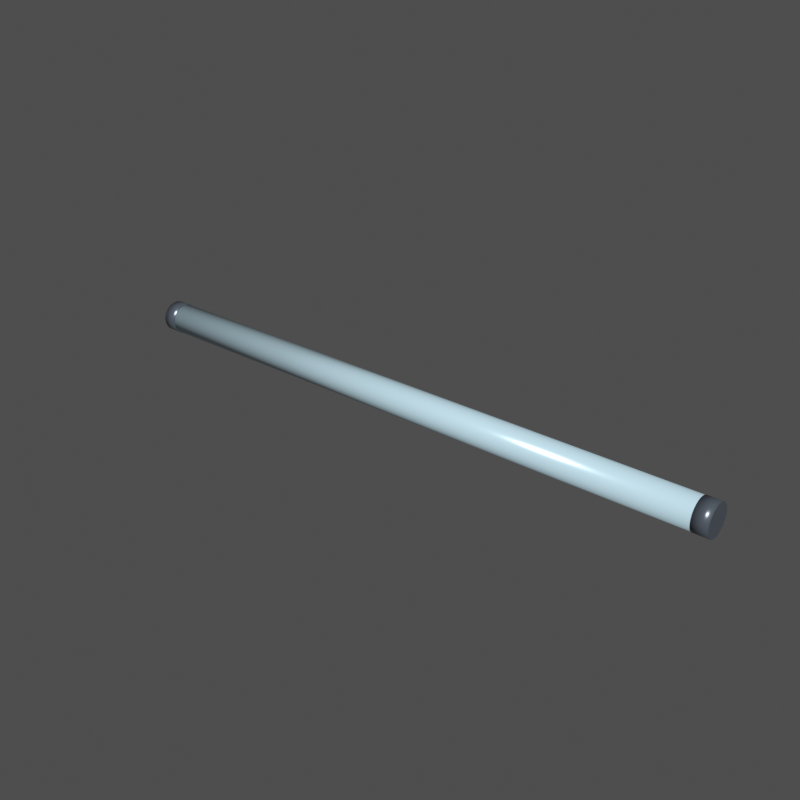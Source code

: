 # Source: fixture.blend  (saved by Blender 5.2.44; exported with 4.5.12 LTS)
import bpy
from mathutils import Matrix  # noqa: F401  (used for matrix-valued properties, if any)

bpy.ops.wm.read_factory_settings(use_empty=True)
scene = bpy.context.scene
scene.name = 'Scene'

# ---- materials (node trees are filled in below, after node groups)
mat_lens_highlights = bpy.data.materials.new('Lens highlights')
mat_lens_highlights.diffuse_color = (0.42, 0.57, 0.64, 1.0)
mat_housing_trim = bpy.data.materials.new('Housing trim')
mat_housing_trim.diffuse_color = (0.1, 0.12, 0.15, 1.0)

# ---- material node trees
mat_lens_highlights.use_nodes = True; mat_lens_highlights.node_tree.nodes.clear()
_N = mat_lens_highlights.node_tree.nodes; _L = mat_lens_highlights.node_tree.links
n0 = _N.new('ShaderNodeBsdfPrincipled'); n0.name = 'Principled BSDF'; n0.location = (-200, 100)
n0.inputs[0].default_value = (0.42, 0.57, 0.64, 1.0)
n0.inputs[1].default_value = 0.12
n0.inputs[2].default_value = 0.22
n0.inputs[10].default_value = 0.005
n0.inputs[27].default_value = (0.42, 0.57, 0.64, 1.0)
n1 = _N.new('ShaderNodeOutputMaterial'); n1.name = 'Material Output'; n1.location = (200, 100)
_L.new(n0.outputs[0], n1.inputs[0])
n1.is_active_output = True
mat_housing_trim.use_nodes = True; mat_housing_trim.node_tree.nodes.clear()
_N = mat_housing_trim.node_tree.nodes; _L = mat_housing_trim.node_tree.links
n0 = _N.new('ShaderNodeBsdfPrincipled'); n0.name = 'Principled BSDF'; n0.location = (-200, 100)
n0.inputs[0].default_value = (0.1, 0.12, 0.15, 1.0)
n0.inputs[1].default_value = 0.45
n0.inputs[2].default_value = 0.28
n0.inputs[10].default_value = 0.005
n0.inputs[27].default_value = (0.1, 0.12, 0.15, 1.0)
n1 = _N.new('ShaderNodeOutputMaterial'); n1.name = 'Material Output'; n1.location = (200, 100)
_L.new(n0.outputs[0], n1.inputs[0])
n1.is_active_output = True

# ---- world
world_review = bpy.data.worlds.new('Review'); scene.world = world_review
world_review.use_nodes = True; world_review.node_tree.nodes.clear()
_N = world_review.node_tree.nodes; _L = world_review.node_tree.links
n0 = _N.new('ShaderNodeBackground'); n0.name = 'Background'; n0.location = (-200, 100)
n0.inputs[0].default_value = (0.05, 0.05, 0.05, 1.0)
n1 = _N.new('ShaderNodeOutputWorld'); n1.name = 'World Output'; n1.location = (200, 100)
_L.new(n0.outputs[0], n1.inputs[0])
n1.is_active_output = True
world_review.color = (0.095, 0.105, 0.12)

# ---- meshes
me_cylinder_003 = bpy.data.meshes.new('Cylinder.003')
me_cylinder_003.from_pydata([(-0.476, 0.02439, 0.025), (0.476, 0.02439, 0.025), (-0.476, 0.02418, 0.02182), (0.476, 0.02418, 0.02182), (-0.476, 0.02356, 0.01869), (0.476, 0.02356, 0.01869), (-0.476, 0.02253, 0.01567), (0.476, 0.02253, 0.01567), (-0.476, 0.02112, 0.0128), (0.476, 0.02112, 0.0128), (-0.476, 0.01935, 0.01015), (0.476, 0.01935, 0.01015), (-0.476, 0.01725, 0.007754), (0.476, 0.01725, 0.007753), (-0.476, 0.01485, 0.00565), (0.476, 0.01485, 0.00565), (-0.476, 0.0122, 0.003877), (0.476, 0.0122, 0.003877), (-0.476, 0.009334, 0.002466), (0.476, 0.009334, 0.002466), (-0.476, 0.006313, 0.001441), (0.476, 0.006313, 0.001441), (-0.476, 0.003184, 0.0008184), (0.476, 0.003184, 0.0008184), (-0.476, 0.0, 0.0006098), (0.476, 0.0, 0.0006097), (-0.476, -0.003184, 0.0008184), (0.476, -0.003184, 0.0008184), (-0.476, -0.006313, 0.001441), (0.476, -0.006313, 0.001441), (-0.476, -0.009334, 0.002466), (0.476, -0.009334, 0.002466), (-0.476, -0.0122, 0.003877), (0.476, -0.0122, 0.003877), (-0.476, -0.01485, 0.00565), (0.476, -0.01485, 0.00565), (-0.476, -0.01725, 0.007754), (0.476, -0.01725, 0.007753), (-0.476, -0.01935, 0.01015), (0.476, -0.01935, 0.01015), (-0.476, -0.02112, 0.0128), (0.476, -0.02112, 0.0128), (-0.476, -0.02253, 0.01567), (0.476, -0.02253, 0.01567), (-0.476, -0.02356, 0.01869), (0.476, -0.02356, 0.01869), (-0.476, -0.02418, 0.02182), (0.476, -0.02418, 0.02182), (-0.476, -0.02439, 0.025), (0.476, -0.02439, 0.025), (-0.476, -0.02418, 0.02818), (0.476, -0.02418, 0.02818), (-0.476, -0.02356, 0.03131), (0.476, -0.02356, 0.03131), (-0.476, -0.02253, 0.03433), (0.476, -0.02253, 0.03433), (-0.476, -0.02112, 0.0372), (0.476, -0.02112, 0.0372), (-0.476, -0.01935, 0.03985), (0.476, -0.01935, 0.03985), (-0.476, -0.01725, 0.04225), (0.476, -0.01725, 0.04225), (-0.476, -0.01485, 0.04435), (0.476, -0.01485, 0.04435), (-0.476, -0.0122, 0.04612), (0.476, -0.0122, 0.04612), (-0.476, -0.009334, 0.04753), (0.476, -0.009334, 0.04753), (-0.476, -0.006313, 0.04856), (0.476, -0.006313, 0.04856), (-0.476, -0.003184, 0.04918), (0.476, -0.003184, 0.04918), (-0.476, 0.0, 0.04939), (0.476, 0.0, 0.04939), (-0.476, 0.003184, 0.04918), (0.476, 0.003184, 0.04918), (-0.476, 0.006313, 0.04856), (0.476, 0.006313, 0.04856), (-0.476, 0.009334, 0.04753), (0.476, 0.009334, 0.04753), (-0.476, 0.0122, 0.04612), (0.476, 0.0122, 0.04612), (-0.476, 0.01485, 0.04435), (0.476, 0.01485, 0.04435), (-0.476, 0.01725, 0.04225), (0.476, 0.01725, 0.04225), (-0.476, 0.01935, 0.03985), (0.476, 0.01935, 0.03985), (-0.476, 0.02112, 0.0372), (0.476, 0.02112, 0.0372), (-0.476, 0.02253, 0.03433), (0.476, 0.02253, 0.03433), (-0.476, 0.02356, 0.03131), (0.476, 0.02356, 0.03131), (-0.476, 0.02418, 0.02818), (0.476, 0.02418, 0.02818)], [], [(0, 1, 3, 2), (2, 3, 5, 4), (4, 5, 7, 6), (6, 7, 9, 8), (8, 9, 11, 10), (10, 11, 13, 12), (12, 13, 15, 14), (14, 15, 17, 16), (16, 17, 19, 18), (18, 19, 21, 20), (20, 21, 23, 22), (22, 23, 25, 24), (24, 25, 27, 26), (26, 27, 29, 28), (28, 29, 31, 30), (30, 31, 33, 32), (32, 33, 35, 34), (34, 35, 37, 36), (36, 37, 39, 38), (38, 39, 41, 40), (40, 41, 43, 42), (42, 43, 45, 44), (44, 45, 47, 46), (46, 47, 49, 48), (48, 49, 51, 50), (50, 51, 53, 52), (52, 53, 55, 54), (54, 55, 57, 56), (56, 57, 59, 58), (58, 59, 61, 60), (60, 61, 63, 62), (62, 63, 65, 64), (64, 65, 67, 66), (66, 67, 69, 68), (68, 69, 71, 70), (70, 71, 73, 72), (72, 73, 75, 74), (74, 75, 77, 76), (76, 77, 79, 78), (78, 79, 81, 80), (80, 81, 83, 82), (82, 83, 85, 84), (84, 85, 87, 86), (86, 87, 89, 88), (88, 89, 91, 90), (90, 91, 93, 92), (3, 1, 95, 93, 91, 89, 87, 85, 83, 81, 79, 77, 75, 73, 71, 69, 67, 65, 63, 61, 59, 57, 55, 53, 51, 49, 47, 45, 43, 41, 39, 37, 35, 33, 31, 29, 27, 25, 23, 21, 19, 17, 15, 13, 11, 9, 7, 5), (92, 93, 95, 94), (94, 95, 1, 0), (0, 2, 4, 6, 8, 10, 12, 14, 16, 18, 20, 22, 24, 26, 28, 30, 32, 34, 36, 38, 40, 42, 44, 46, 48, 50, 52, 54, 56, 58, 60, 62, 64, 66, 68, 70, 72, 74, 76, 78, 80, 82, 84, 86, 88, 90, 92, 94)])
me_cylinder_003.polygons.foreach_set('use_smooth', [1, 1, 1, 1, 1, 1, 1, 1, 1, 1, 1, 1, 1, 1, 1, 1, 1, 1, 1, 1, 1, 1, 1, 1, 1, 1, 1, 1, 1, 1, 1, 1, 1, 1, 1, 1, 1, 1, 1, 1, 1, 1, 1, 1, 1, 1, 0, 1, 1, 0])
_uv = me_cylinder_003.uv_layers.new(name='UVMap')
_uv.uv.foreach_set('vector', [1.0, 0.5, 1.0, 1.0, 0.9792, 1.0, 0.9792, 0.5, 0.9792, 0.5, 0.9792, 1.0, 0.9583, 1.0, 0.9583, 0.5, 0.9583, 0.5, 0.9583, 1.0, 0.9375, 1.0, 0.9375, 0.5, 0.9375, 0.5, 0.9375, 1.0, 0.9167, 1.0, 0.9167, 0.5, 0.9167, 0.5, 0.9167, 1.0, 0.8958, 1.0, 0.8958, 0.5, 0.8958, 0.5, 0.8958, 1.0, 0.875, 1.0, 0.875, 0.5, 0.875, 0.5, 0.875, 1.0, 0.8542, 1.0, 0.8542, 0.5, 0.8542, 0.5, 0.8542, 1.0, 0.8333, 1.0, 0.8333, 0.5, 0.8333, 0.5, 0.8333, 1.0, 0.8125, 1.0, 0.8125, 0.5, 0.8125, 0.5, 0.8125, 1.0, 0.7917, 1.0, 0.7917, 0.5, 0.7917, 0.5, 0.7917, 1.0, 0.7708, 1.0, 0.7708, 0.5, 0.7708, 0.5, 0.7708, 1.0, 0.75, 1.0, 0.75, 0.5, 0.75, 0.5, 0.75, 1.0, 0.7292, 1.0, 0.7292, 0.5, 0.7292, 0.5, 0.7292, 1.0, 0.7083, 1.0, 0.7083, 0.5, 0.7083, 0.5, 0.7083, 1.0, 0.6875, 1.0, 0.6875, 0.5, 0.6875, 0.5, 0.6875, 1.0, 0.6667, 1.0, 0.6667, 0.5, 0.6667, 0.5, 0.6667, 1.0, 0.6458, 1.0, 0.6458, 0.5, 0.6458, 0.5, 0.6458, 1.0, 0.625, 1.0, 0.625, 0.5, 0.625, 0.5, 0.625, 1.0, 0.6042, 1.0, 0.6042, 0.5, 0.6042, 0.5, 0.6042, 1.0, 0.5833, 1.0, 0.5833, 0.5, 0.5833, 0.5, 0.5833, 1.0, 0.5625, 1.0, 0.5625, 0.5, 0.5625, 0.5, 0.5625, 1.0, 0.5417, 1.0, 0.5417, 0.5, 0.5417, 0.5, 0.5417, 1.0, 0.5208, 1.0, 0.5208, 0.5, 0.5208, 0.5, 0.5208, 1.0, 0.5, 1.0, 0.5, 0.5, 0.5, 0.5, 0.5, 1.0, 0.4792, 1.0, 0.4792, 0.5, 0.4792, 0.5, 0.4792, 1.0, 0.4583, 1.0, 0.4583, 0.5, 0.4583, 0.5, 0.4583, 1.0, 0.4375, 1.0, 0.4375, 0.5, 0.4375, 0.5, 0.4375, 1.0, 0.4167, 1.0, 0.4167, 0.5, 0.4167, 0.5, 0.4167, 1.0, 0.3958, 1.0, 0.3958, 0.5, 0.3958, 0.5, 0.3958, 1.0, 0.375, 1.0, 0.375, 0.5, 0.375, 0.5, 0.375, 1.0, 0.3542, 1.0, 0.3542, 0.5, 0.3542, 0.5, 0.3542, 1.0, 0.3333, 1.0, 0.3333, 0.5, 0.3333, 0.5, 0.3333, 1.0, 0.3125, 1.0, 0.3125, 0.5, 0.3125, 0.5, 0.3125, 1.0, 0.2917, 1.0, 0.2917, 0.5, 0.2917, 0.5, 0.2917, 1.0, 0.2708, 1.0, 0.2708, 0.5, 0.2708, 0.5, 0.2708, 1.0, 0.25, 1.0, 0.25, 0.5, 0.25, 0.5, 0.25, 1.0, 0.2292, 1.0, 0.2292, 0.5, 0.2292, 0.5, 0.2292, 1.0, 0.2083, 1.0, 0.2083, 0.5, 0.2083, 0.5, 0.2083, 1.0, 0.1875, 1.0, 0.1875, 0.5, 0.1875, 0.5, 0.1875, 1.0, 0.1667, 1.0, 0.1667, 0.5, 0.1667, 0.5, 0.1667, 1.0, 0.1458, 1.0, 0.1458, 0.5, 0.1458, 0.5, 0.1458, 1.0, 0.125, 1.0, 0.125, 0.5, 0.125, 0.5, 0.125, 1.0, 0.1042, 1.0, 0.1042, 0.5, 0.1042, 0.5, 0.1042, 1.0, 0.08333, 1.0, 0.08333, 0.5, 0.08333, 0.5, 0.08333, 1.0, 0.0625, 1.0, 0.0625, 0.5, 0.0625, 0.5, 0.0625, 1.0, 0.04167, 1.0, 0.04167, 0.5, 0.2813, 0.4879, 0.25, 0.49, 0.2187, 0.4879, 0.1879, 0.4818, 0.1582, 0.4717, 0.13, 0.4578, 0.1039, 0.4404, 0.08029, 0.4197, 0.0596, 0.3961, 0.04215, 0.37, 0.02827, 0.3418, 0.01818, 0.3121, 0.01205, 0.2813, 0.01, 0.25, 0.01205, 0.2187, 0.01818, 0.1879, 0.02827, 0.1582, 0.04215, 0.13, 0.0596, 0.1039, 0.08029, 0.08029, 0.1039, 0.0596, 0.13, 0.04215, 0.1582, 0.02827, 0.1879, 0.01818, 0.2187, 0.01205, 0.25, 0.01, 0.2813, 0.01205, 0.3121, 0.01818, 0.3418, 0.02827, 0.37, 0.04215, 0.3961, 0.0596, 0.4197, 0.08029, 0.4404, 0.1039, 0.4578, 0.13, 0.4717, 0.1582, 0.4818, 0.1879, 0.4879, 0.2187, 0.49, 0.25, 0.4879, 0.2813, 0.4818, 0.3121, 0.4717, 0.3418, 0.4578, 0.37, 0.4404, 0.3961, 0.4197, 0.4197, 0.3961, 0.4404, 0.37, 0.4578, 0.3418, 0.4717, 0.3121, 0.4818, 0.04167, 0.5, 0.04167, 1.0, 0.02083, 1.0, 0.02083, 0.5, 0.02083, 0.5, 0.02083, 1.0, 3.763e-07, 1.0, 3.763e-07, 0.5, 0.75, 0.49, 0.7813, 0.4879, 0.8121, 0.4818, 0.8418, 0.4717, 0.87, 0.4578, 0.8961, 0.4404, 0.9197, 0.4197, 0.9404, 0.3961, 0.9578, 0.37, 0.9717, 0.3418, 0.9818, 0.3121, 0.9879, 0.2813, 0.99, 0.25, 0.9879, 0.2187, 0.9818, 0.1879, 0.9717, 0.1582, 0.9578, 0.13, 0.9404, 0.1039, 0.9197, 0.08029, 0.8961, 0.0596, 0.87, 0.04215, 0.8418, 0.02827, 0.8121, 0.01818, 0.7813, 0.01205, 0.75, 0.01, 0.7187, 0.01205, 0.6879, 0.01818, 0.6582, 0.02827, 0.63, 0.04215, 0.6039, 0.0596, 0.5803, 0.08029, 0.5596, 0.1039, 0.5422, 0.13, 0.5283, 0.1582, 0.5182, 0.1879, 0.5121, 0.2187, 0.51, 0.25, 0.5121, 0.2813, 0.5182, 0.3121, 0.5283, 0.3418, 0.5422, 0.37, 0.5596, 0.3961, 0.5803, 0.4197, 0.6039, 0.4404, 0.63, 0.4578, 0.6582, 0.4717, 0.6879, 0.4818, 0.7187, 0.4879])
me_cylinder_003.materials.append(mat_lens_highlights)
me_cylinder_003.update()
me_cylinder_004 = bpy.data.meshes.new('Cylinder.004')
me_cylinder_004.from_pydata([(-0.5, 0.025, 0.025), (-0.476, 0.025, 0.025), (-0.5, 0.02479, 0.02174), (-0.476, 0.02479, 0.02174), (-0.5, 0.02415, 0.01853), (-0.476, 0.02415, 0.01853), (-0.5, 0.0231, 0.01543), (-0.476, 0.0231, 0.01543), (-0.5, 0.02165, 0.0125), (-0.476, 0.02165, 0.0125), (-0.5, 0.01983, 0.009781), (-0.476, 0.01983, 0.009781), (-0.5, 0.01768, 0.007322), (-0.476, 0.01768, 0.007322), (-0.5, 0.01522, 0.005166), (-0.476, 0.01522, 0.005166), (-0.5, 0.0125, 0.003349), (-0.476, 0.0125, 0.003349), (-0.5, 0.009567, 0.001903), (-0.476, 0.009567, 0.001903), (-0.5, 0.00647, 0.0008519), (-0.476, 0.00647, 0.0008519), (-0.5, 0.003263, 0.0002139), (-0.476, 0.003263, 0.0002139), (-0.5, 0.0, 1.863e-09), (-0.476, 0.0, 1.863e-09), (-0.5, -0.003263, 0.0002139), (-0.476, -0.003263, 0.0002139), (-0.5, -0.00647, 0.0008519), (-0.476, -0.00647, 0.0008519), (-0.5, -0.009567, 0.001903), (-0.476, -0.009567, 0.001903), (-0.5, -0.0125, 0.003349), (-0.476, -0.0125, 0.003349), (-0.5, -0.01522, 0.005166), (-0.476, -0.01522, 0.005166), (-0.5, -0.01768, 0.007322), (-0.476, -0.01768, 0.007322), (-0.5, -0.01983, 0.009781), (-0.476, -0.01983, 0.009781), (-0.5, -0.02165, 0.0125), (-0.476, -0.02165, 0.0125), (-0.5, -0.0231, 0.01543), (-0.476, -0.0231, 0.01543), (-0.5, -0.02415, 0.01853), (-0.476, -0.02415, 0.01853), (-0.5, -0.02479, 0.02174), (-0.476, -0.02479, 0.02174), (-0.5, -0.025, 0.025), (-0.476, -0.025, 0.025), (-0.5, -0.02479, 0.02826), (-0.476, -0.02479, 0.02826), (-0.5, -0.02415, 0.03147), (-0.476, -0.02415, 0.03147), (-0.5, -0.0231, 0.03457), (-0.476, -0.0231, 0.03457), (-0.5, -0.02165, 0.0375), (-0.476, -0.02165, 0.0375), (-0.5, -0.01983, 0.04022), (-0.476, -0.01983, 0.04022), (-0.5, -0.01768, 0.04268), (-0.476, -0.01768, 0.04268), (-0.5, -0.01522, 0.04483), (-0.476, -0.01522, 0.04483), (-0.5, -0.0125, 0.04665), (-0.476, -0.0125, 0.04665), (-0.5, -0.009567, 0.0481), (-0.476, -0.009567, 0.0481), (-0.5, -0.00647, 0.04915), (-0.476, -0.00647, 0.04915), (-0.5, -0.003263, 0.04979), (-0.476, -0.003263, 0.04979), (-0.5, 0.0, 0.05), (-0.476, 0.0, 0.05), (-0.5, 0.003263, 0.04979), (-0.476, 0.003263, 0.04979), (-0.5, 0.00647, 0.04915), (-0.476, 0.00647, 0.04915), (-0.5, 0.009567, 0.0481), (-0.476, 0.009567, 0.0481), (-0.5, 0.0125, 0.04665), (-0.476, 0.0125, 0.04665), (-0.5, 0.01522, 0.04483), (-0.476, 0.01522, 0.04483), (-0.5, 0.01768, 0.04268), (-0.476, 0.01768, 0.04268), (-0.5, 0.01983, 0.04022), (-0.476, 0.01983, 0.04022), (-0.5, 0.02165, 0.0375), (-0.476, 0.02165, 0.0375), (-0.5, 0.0231, 0.03457), (-0.476, 0.0231, 0.03457), (-0.5, 0.02415, 0.03147), (-0.476, 0.02415, 0.03147), (-0.5, 0.02479, 0.02826), (-0.476, 0.02479, 0.02826)], [], [(0, 1, 3, 2), (2, 3, 5, 4), (4, 5, 7, 6), (6, 7, 9, 8), (8, 9, 11, 10), (10, 11, 13, 12), (12, 13, 15, 14), (14, 15, 17, 16), (16, 17, 19, 18), (18, 19, 21, 20), (20, 21, 23, 22), (22, 23, 25, 24), (24, 25, 27, 26), (26, 27, 29, 28), (28, 29, 31, 30), (30, 31, 33, 32), (32, 33, 35, 34), (34, 35, 37, 36), (36, 37, 39, 38), (38, 39, 41, 40), (40, 41, 43, 42), (42, 43, 45, 44), (44, 45, 47, 46), (46, 47, 49, 48), (48, 49, 51, 50), (50, 51, 53, 52), (52, 53, 55, 54), (54, 55, 57, 56), (56, 57, 59, 58), (58, 59, 61, 60), (60, 61, 63, 62), (62, 63, 65, 64), (64, 65, 67, 66), (66, 67, 69, 68), (68, 69, 71, 70), (70, 71, 73, 72), (72, 73, 75, 74), (74, 75, 77, 76), (76, 77, 79, 78), (78, 79, 81, 80), (80, 81, 83, 82), (82, 83, 85, 84), (84, 85, 87, 86), (86, 87, 89, 88), (88, 89, 91, 90), (90, 91, 93, 92), (3, 1, 95, 93, 91, 89, 87, 85, 83, 81, 79, 77, 75, 73, 71, 69, 67, 65, 63, 61, 59, 57, 55, 53, 51, 49, 47, 45, 43, 41, 39, 37, 35, 33, 31, 29, 27, 25, 23, 21, 19, 17, 15, 13, 11, 9, 7, 5), (92, 93, 95, 94), (94, 95, 1, 0), (0, 2, 4, 6, 8, 10, 12, 14, 16, 18, 20, 22, 24, 26, 28, 30, 32, 34, 36, 38, 40, 42, 44, 46, 48, 50, 52, 54, 56, 58, 60, 62, 64, 66, 68, 70, 72, 74, 76, 78, 80, 82, 84, 86, 88, 90, 92, 94)])
me_cylinder_004.polygons.foreach_set('use_smooth', [1, 1, 1, 1, 1, 1, 1, 1, 1, 1, 1, 1, 1, 1, 1, 1, 1, 1, 1, 1, 1, 1, 1, 1, 1, 1, 1, 1, 1, 1, 1, 1, 1, 1, 1, 1, 1, 1, 1, 1, 1, 1, 1, 1, 1, 1, 0, 1, 1, 0])
_uv = me_cylinder_004.uv_layers.new(name='UVMap')
_uv.uv.foreach_set('vector', [1.0, 0.5, 1.0, 1.0, 0.9792, 1.0, 0.9792, 0.5, 0.9792, 0.5, 0.9792, 1.0, 0.9583, 1.0, 0.9583, 0.5, 0.9583, 0.5, 0.9583, 1.0, 0.9375, 1.0, 0.9375, 0.5, 0.9375, 0.5, 0.9375, 1.0, 0.9167, 1.0, 0.9167, 0.5, 0.9167, 0.5, 0.9167, 1.0, 0.8958, 1.0, 0.8958, 0.5, 0.8958, 0.5, 0.8958, 1.0, 0.875, 1.0, 0.875, 0.5, 0.875, 0.5, 0.875, 1.0, 0.8542, 1.0, 0.8542, 0.5, 0.8542, 0.5, 0.8542, 1.0, 0.8333, 1.0, 0.8333, 0.5, 0.8333, 0.5, 0.8333, 1.0, 0.8125, 1.0, 0.8125, 0.5, 0.8125, 0.5, 0.8125, 1.0, 0.7917, 1.0, 0.7917, 0.5, 0.7917, 0.5, 0.7917, 1.0, 0.7708, 1.0, 0.7708, 0.5, 0.7708, 0.5, 0.7708, 1.0, 0.75, 1.0, 0.75, 0.5, 0.75, 0.5, 0.75, 1.0, 0.7292, 1.0, 0.7292, 0.5, 0.7292, 0.5, 0.7292, 1.0, 0.7083, 1.0, 0.7083, 0.5, 0.7083, 0.5, 0.7083, 1.0, 0.6875, 1.0, 0.6875, 0.5, 0.6875, 0.5, 0.6875, 1.0, 0.6667, 1.0, 0.6667, 0.5, 0.6667, 0.5, 0.6667, 1.0, 0.6458, 1.0, 0.6458, 0.5, 0.6458, 0.5, 0.6458, 1.0, 0.625, 1.0, 0.625, 0.5, 0.625, 0.5, 0.625, 1.0, 0.6042, 1.0, 0.6042, 0.5, 0.6042, 0.5, 0.6042, 1.0, 0.5833, 1.0, 0.5833, 0.5, 0.5833, 0.5, 0.5833, 1.0, 0.5625, 1.0, 0.5625, 0.5, 0.5625, 0.5, 0.5625, 1.0, 0.5417, 1.0, 0.5417, 0.5, 0.5417, 0.5, 0.5417, 1.0, 0.5208, 1.0, 0.5208, 0.5, 0.5208, 0.5, 0.5208, 1.0, 0.5, 1.0, 0.5, 0.5, 0.5, 0.5, 0.5, 1.0, 0.4792, 1.0, 0.4792, 0.5, 0.4792, 0.5, 0.4792, 1.0, 0.4583, 1.0, 0.4583, 0.5, 0.4583, 0.5, 0.4583, 1.0, 0.4375, 1.0, 0.4375, 0.5, 0.4375, 0.5, 0.4375, 1.0, 0.4167, 1.0, 0.4167, 0.5, 0.4167, 0.5, 0.4167, 1.0, 0.3958, 1.0, 0.3958, 0.5, 0.3958, 0.5, 0.3958, 1.0, 0.375, 1.0, 0.375, 0.5, 0.375, 0.5, 0.375, 1.0, 0.3542, 1.0, 0.3542, 0.5, 0.3542, 0.5, 0.3542, 1.0, 0.3333, 1.0, 0.3333, 0.5, 0.3333, 0.5, 0.3333, 1.0, 0.3125, 1.0, 0.3125, 0.5, 0.3125, 0.5, 0.3125, 1.0, 0.2917, 1.0, 0.2917, 0.5, 0.2917, 0.5, 0.2917, 1.0, 0.2708, 1.0, 0.2708, 0.5, 0.2708, 0.5, 0.2708, 1.0, 0.25, 1.0, 0.25, 0.5, 0.25, 0.5, 0.25, 1.0, 0.2292, 1.0, 0.2292, 0.5, 0.2292, 0.5, 0.2292, 1.0, 0.2083, 1.0, 0.2083, 0.5, 0.2083, 0.5, 0.2083, 1.0, 0.1875, 1.0, 0.1875, 0.5, 0.1875, 0.5, 0.1875, 1.0, 0.1667, 1.0, 0.1667, 0.5, 0.1667, 0.5, 0.1667, 1.0, 0.1458, 1.0, 0.1458, 0.5, 0.1458, 0.5, 0.1458, 1.0, 0.125, 1.0, 0.125, 0.5, 0.125, 0.5, 0.125, 1.0, 0.1042, 1.0, 0.1042, 0.5, 0.1042, 0.5, 0.1042, 1.0, 0.08333, 1.0, 0.08333, 0.5, 0.08333, 0.5, 0.08333, 1.0, 0.0625, 1.0, 0.0625, 0.5, 0.0625, 0.5, 0.0625, 1.0, 0.04167, 1.0, 0.04167, 0.5, 0.2813, 0.4879, 0.25, 0.49, 0.2187, 0.4879, 0.1879, 0.4818, 0.1582, 0.4717, 0.13, 0.4578, 0.1039, 0.4404, 0.08029, 0.4197, 0.0596, 0.3961, 0.04215, 0.37, 0.02827, 0.3418, 0.01818, 0.3121, 0.01205, 0.2813, 0.01, 0.25, 0.01205, 0.2187, 0.01818, 0.1879, 0.02827, 0.1582, 0.04215, 0.13, 0.0596, 0.1039, 0.08029, 0.08029, 0.1039, 0.0596, 0.13, 0.04215, 0.1582, 0.02827, 0.1879, 0.01818, 0.2187, 0.01205, 0.25, 0.01, 0.2813, 0.01205, 0.3121, 0.01818, 0.3418, 0.02827, 0.37, 0.04215, 0.3961, 0.0596, 0.4197, 0.08029, 0.4404, 0.1039, 0.4578, 0.13, 0.4717, 0.1582, 0.4818, 0.1879, 0.4879, 0.2187, 0.49, 0.25, 0.4879, 0.2813, 0.4818, 0.3121, 0.4717, 0.3418, 0.4578, 0.37, 0.4404, 0.3961, 0.4197, 0.4197, 0.3961, 0.4404, 0.37, 0.4578, 0.3418, 0.4717, 0.3121, 0.4818, 0.04167, 0.5, 0.04167, 1.0, 0.02083, 1.0, 0.02083, 0.5, 0.02083, 0.5, 0.02083, 1.0, 3.763e-07, 1.0, 3.763e-07, 0.5, 0.75, 0.49, 0.7813, 0.4879, 0.8121, 0.4818, 0.8418, 0.4717, 0.87, 0.4578, 0.8961, 0.4404, 0.9197, 0.4197, 0.9404, 0.3961, 0.9578, 0.37, 0.9717, 0.3418, 0.9818, 0.3121, 0.9879, 0.2813, 0.99, 0.25, 0.9879, 0.2187, 0.9818, 0.1879, 0.9717, 0.1582, 0.9578, 0.13, 0.9404, 0.1039, 0.9197, 0.08029, 0.8961, 0.0596, 0.87, 0.04215, 0.8418, 0.02827, 0.8121, 0.01818, 0.7813, 0.01205, 0.75, 0.01, 0.7187, 0.01205, 0.6879, 0.01818, 0.6582, 0.02827, 0.63, 0.04215, 0.6039, 0.0596, 0.5803, 0.08029, 0.5596, 0.1039, 0.5422, 0.13, 0.5283, 0.1582, 0.5182, 0.1879, 0.5121, 0.2187, 0.51, 0.25, 0.5121, 0.2813, 0.5182, 0.3121, 0.5283, 0.3418, 0.5422, 0.37, 0.5596, 0.3961, 0.5803, 0.4197, 0.6039, 0.4404, 0.63, 0.4578, 0.6582, 0.4717, 0.6879, 0.4818, 0.7187, 0.4879])
me_cylinder_004.materials.append(mat_housing_trim)
me_cylinder_004.update()
me_cylinder_005 = bpy.data.meshes.new('Cylinder.005')
me_cylinder_005.from_pydata([(0.476, 0.025, 0.025), (0.5, 0.025, 0.025), (0.476, 0.02479, 0.02174), (0.5, 0.02479, 0.02174), (0.476, 0.02415, 0.01853), (0.5, 0.02415, 0.01853), (0.476, 0.0231, 0.01543), (0.5, 0.0231, 0.01543), (0.476, 0.02165, 0.0125), (0.5, 0.02165, 0.0125), (0.476, 0.01983, 0.009781), (0.5, 0.01983, 0.009781), (0.476, 0.01768, 0.007322), (0.5, 0.01768, 0.007322), (0.476, 0.01522, 0.005166), (0.5, 0.01522, 0.005166), (0.476, 0.0125, 0.003349), (0.5, 0.0125, 0.003349), (0.476, 0.009567, 0.001903), (0.5, 0.009567, 0.001903), (0.476, 0.00647, 0.0008519), (0.5, 0.00647, 0.0008519), (0.476, 0.003263, 0.0002139), (0.5, 0.003263, 0.0002139), (0.476, 0.0, 1.863e-09), (0.5, 0.0, 1.863e-09), (0.476, -0.003263, 0.0002139), (0.5, -0.003263, 0.0002139), (0.476, -0.00647, 0.0008519), (0.5, -0.00647, 0.0008519), (0.476, -0.009567, 0.001903), (0.5, -0.009567, 0.001903), (0.476, -0.0125, 0.003349), (0.5, -0.0125, 0.003349), (0.476, -0.01522, 0.005166), (0.5, -0.01522, 0.005166), (0.476, -0.01768, 0.007322), (0.5, -0.01768, 0.007322), (0.476, -0.01983, 0.009781), (0.5, -0.01983, 0.009781), (0.476, -0.02165, 0.0125), (0.5, -0.02165, 0.0125), (0.476, -0.0231, 0.01543), (0.5, -0.0231, 0.01543), (0.476, -0.02415, 0.01853), (0.5, -0.02415, 0.01853), (0.476, -0.02479, 0.02174), (0.5, -0.02479, 0.02174), (0.476, -0.025, 0.025), (0.5, -0.025, 0.025), (0.476, -0.02479, 0.02826), (0.5, -0.02479, 0.02826), (0.476, -0.02415, 0.03147), (0.5, -0.02415, 0.03147), (0.476, -0.0231, 0.03457), (0.5, -0.0231, 0.03457), (0.476, -0.02165, 0.0375), (0.5, -0.02165, 0.0375), (0.476, -0.01983, 0.04022), (0.5, -0.01983, 0.04022), (0.476, -0.01768, 0.04268), (0.5, -0.01768, 0.04268), (0.476, -0.01522, 0.04483), (0.5, -0.01522, 0.04483), (0.476, -0.0125, 0.04665), (0.5, -0.0125, 0.04665), (0.476, -0.009567, 0.0481), (0.5, -0.009567, 0.0481), (0.476, -0.00647, 0.04915), (0.5, -0.00647, 0.04915), (0.476, -0.003263, 0.04979), (0.5, -0.003263, 0.04979), (0.476, 0.0, 0.05), (0.5, 0.0, 0.05), (0.476, 0.003263, 0.04979), (0.5, 0.003263, 0.04979), (0.476, 0.00647, 0.04915), (0.5, 0.00647, 0.04915), (0.476, 0.009567, 0.0481), (0.5, 0.009567, 0.0481), (0.476, 0.0125, 0.04665), (0.5, 0.0125, 0.04665), (0.476, 0.01522, 0.04483), (0.5, 0.01522, 0.04483), (0.476, 0.01768, 0.04268), (0.5, 0.01768, 0.04268), (0.476, 0.01983, 0.04022), (0.5, 0.01983, 0.04022), (0.476, 0.02165, 0.0375), (0.5, 0.02165, 0.0375), (0.476, 0.0231, 0.03457), (0.5, 0.0231, 0.03457), (0.476, 0.02415, 0.03147), (0.5, 0.02415, 0.03147), (0.476, 0.02479, 0.02826), (0.5, 0.02479, 0.02826)], [], [(0, 1, 3, 2), (2, 3, 5, 4), (4, 5, 7, 6), (6, 7, 9, 8), (8, 9, 11, 10), (10, 11, 13, 12), (12, 13, 15, 14), (14, 15, 17, 16), (16, 17, 19, 18), (18, 19, 21, 20), (20, 21, 23, 22), (22, 23, 25, 24), (24, 25, 27, 26), (26, 27, 29, 28), (28, 29, 31, 30), (30, 31, 33, 32), (32, 33, 35, 34), (34, 35, 37, 36), (36, 37, 39, 38), (38, 39, 41, 40), (40, 41, 43, 42), (42, 43, 45, 44), (44, 45, 47, 46), (46, 47, 49, 48), (48, 49, 51, 50), (50, 51, 53, 52), (52, 53, 55, 54), (54, 55, 57, 56), (56, 57, 59, 58), (58, 59, 61, 60), (60, 61, 63, 62), (62, 63, 65, 64), (64, 65, 67, 66), (66, 67, 69, 68), (68, 69, 71, 70), (70, 71, 73, 72), (72, 73, 75, 74), (74, 75, 77, 76), (76, 77, 79, 78), (78, 79, 81, 80), (80, 81, 83, 82), (82, 83, 85, 84), (84, 85, 87, 86), (86, 87, 89, 88), (88, 89, 91, 90), (90, 91, 93, 92), (3, 1, 95, 93, 91, 89, 87, 85, 83, 81, 79, 77, 75, 73, 71, 69, 67, 65, 63, 61, 59, 57, 55, 53, 51, 49, 47, 45, 43, 41, 39, 37, 35, 33, 31, 29, 27, 25, 23, 21, 19, 17, 15, 13, 11, 9, 7, 5), (92, 93, 95, 94), (94, 95, 1, 0), (0, 2, 4, 6, 8, 10, 12, 14, 16, 18, 20, 22, 24, 26, 28, 30, 32, 34, 36, 38, 40, 42, 44, 46, 48, 50, 52, 54, 56, 58, 60, 62, 64, 66, 68, 70, 72, 74, 76, 78, 80, 82, 84, 86, 88, 90, 92, 94)])
me_cylinder_005.polygons.foreach_set('use_smooth', [1, 1, 1, 1, 1, 1, 1, 1, 1, 1, 1, 1, 1, 1, 1, 1, 1, 1, 1, 1, 1, 1, 1, 1, 1, 1, 1, 1, 1, 1, 1, 1, 1, 1, 1, 1, 1, 1, 1, 1, 1, 1, 1, 1, 1, 1, 0, 1, 1, 0])
_uv = me_cylinder_005.uv_layers.new(name='UVMap')
_uv.uv.foreach_set('vector', [1.0, 0.5, 1.0, 1.0, 0.9792, 1.0, 0.9792, 0.5, 0.9792, 0.5, 0.9792, 1.0, 0.9583, 1.0, 0.9583, 0.5, 0.9583, 0.5, 0.9583, 1.0, 0.9375, 1.0, 0.9375, 0.5, 0.9375, 0.5, 0.9375, 1.0, 0.9167, 1.0, 0.9167, 0.5, 0.9167, 0.5, 0.9167, 1.0, 0.8958, 1.0, 0.8958, 0.5, 0.8958, 0.5, 0.8958, 1.0, 0.875, 1.0, 0.875, 0.5, 0.875, 0.5, 0.875, 1.0, 0.8542, 1.0, 0.8542, 0.5, 0.8542, 0.5, 0.8542, 1.0, 0.8333, 1.0, 0.8333, 0.5, 0.8333, 0.5, 0.8333, 1.0, 0.8125, 1.0, 0.8125, 0.5, 0.8125, 0.5, 0.8125, 1.0, 0.7917, 1.0, 0.7917, 0.5, 0.7917, 0.5, 0.7917, 1.0, 0.7708, 1.0, 0.7708, 0.5, 0.7708, 0.5, 0.7708, 1.0, 0.75, 1.0, 0.75, 0.5, 0.75, 0.5, 0.75, 1.0, 0.7292, 1.0, 0.7292, 0.5, 0.7292, 0.5, 0.7292, 1.0, 0.7083, 1.0, 0.7083, 0.5, 0.7083, 0.5, 0.7083, 1.0, 0.6875, 1.0, 0.6875, 0.5, 0.6875, 0.5, 0.6875, 1.0, 0.6667, 1.0, 0.6667, 0.5, 0.6667, 0.5, 0.6667, 1.0, 0.6458, 1.0, 0.6458, 0.5, 0.6458, 0.5, 0.6458, 1.0, 0.625, 1.0, 0.625, 0.5, 0.625, 0.5, 0.625, 1.0, 0.6042, 1.0, 0.6042, 0.5, 0.6042, 0.5, 0.6042, 1.0, 0.5833, 1.0, 0.5833, 0.5, 0.5833, 0.5, 0.5833, 1.0, 0.5625, 1.0, 0.5625, 0.5, 0.5625, 0.5, 0.5625, 1.0, 0.5417, 1.0, 0.5417, 0.5, 0.5417, 0.5, 0.5417, 1.0, 0.5208, 1.0, 0.5208, 0.5, 0.5208, 0.5, 0.5208, 1.0, 0.5, 1.0, 0.5, 0.5, 0.5, 0.5, 0.5, 1.0, 0.4792, 1.0, 0.4792, 0.5, 0.4792, 0.5, 0.4792, 1.0, 0.4583, 1.0, 0.4583, 0.5, 0.4583, 0.5, 0.4583, 1.0, 0.4375, 1.0, 0.4375, 0.5, 0.4375, 0.5, 0.4375, 1.0, 0.4167, 1.0, 0.4167, 0.5, 0.4167, 0.5, 0.4167, 1.0, 0.3958, 1.0, 0.3958, 0.5, 0.3958, 0.5, 0.3958, 1.0, 0.375, 1.0, 0.375, 0.5, 0.375, 0.5, 0.375, 1.0, 0.3542, 1.0, 0.3542, 0.5, 0.3542, 0.5, 0.3542, 1.0, 0.3333, 1.0, 0.3333, 0.5, 0.3333, 0.5, 0.3333, 1.0, 0.3125, 1.0, 0.3125, 0.5, 0.3125, 0.5, 0.3125, 1.0, 0.2917, 1.0, 0.2917, 0.5, 0.2917, 0.5, 0.2917, 1.0, 0.2708, 1.0, 0.2708, 0.5, 0.2708, 0.5, 0.2708, 1.0, 0.25, 1.0, 0.25, 0.5, 0.25, 0.5, 0.25, 1.0, 0.2292, 1.0, 0.2292, 0.5, 0.2292, 0.5, 0.2292, 1.0, 0.2083, 1.0, 0.2083, 0.5, 0.2083, 0.5, 0.2083, 1.0, 0.1875, 1.0, 0.1875, 0.5, 0.1875, 0.5, 0.1875, 1.0, 0.1667, 1.0, 0.1667, 0.5, 0.1667, 0.5, 0.1667, 1.0, 0.1458, 1.0, 0.1458, 0.5, 0.1458, 0.5, 0.1458, 1.0, 0.125, 1.0, 0.125, 0.5, 0.125, 0.5, 0.125, 1.0, 0.1042, 1.0, 0.1042, 0.5, 0.1042, 0.5, 0.1042, 1.0, 0.08333, 1.0, 0.08333, 0.5, 0.08333, 0.5, 0.08333, 1.0, 0.0625, 1.0, 0.0625, 0.5, 0.0625, 0.5, 0.0625, 1.0, 0.04167, 1.0, 0.04167, 0.5, 0.2813, 0.4879, 0.25, 0.49, 0.2187, 0.4879, 0.1879, 0.4818, 0.1582, 0.4717, 0.13, 0.4578, 0.1039, 0.4404, 0.08029, 0.4197, 0.0596, 0.3961, 0.04215, 0.37, 0.02827, 0.3418, 0.01818, 0.3121, 0.01205, 0.2813, 0.01, 0.25, 0.01205, 0.2187, 0.01818, 0.1879, 0.02827, 0.1582, 0.04215, 0.13, 0.0596, 0.1039, 0.08029, 0.08029, 0.1039, 0.0596, 0.13, 0.04215, 0.1582, 0.02827, 0.1879, 0.01818, 0.2187, 0.01205, 0.25, 0.01, 0.2813, 0.01205, 0.3121, 0.01818, 0.3418, 0.02827, 0.37, 0.04215, 0.3961, 0.0596, 0.4197, 0.08029, 0.4404, 0.1039, 0.4578, 0.13, 0.4717, 0.1582, 0.4818, 0.1879, 0.4879, 0.2187, 0.49, 0.25, 0.4879, 0.2813, 0.4818, 0.3121, 0.4717, 0.3418, 0.4578, 0.37, 0.4404, 0.3961, 0.4197, 0.4197, 0.3961, 0.4404, 0.37, 0.4578, 0.3418, 0.4717, 0.3121, 0.4818, 0.04167, 0.5, 0.04167, 1.0, 0.02083, 1.0, 0.02083, 0.5, 0.02083, 0.5, 0.02083, 1.0, 3.763e-07, 1.0, 3.763e-07, 0.5, 0.75, 0.49, 0.7813, 0.4879, 0.8121, 0.4818, 0.8418, 0.4717, 0.87, 0.4578, 0.8961, 0.4404, 0.9197, 0.4197, 0.9404, 0.3961, 0.9578, 0.37, 0.9717, 0.3418, 0.9818, 0.3121, 0.9879, 0.2813, 0.99, 0.25, 0.9879, 0.2187, 0.9818, 0.1879, 0.9717, 0.1582, 0.9578, 0.13, 0.9404, 0.1039, 0.9197, 0.08029, 0.8961, 0.0596, 0.87, 0.04215, 0.8418, 0.02827, 0.8121, 0.01818, 0.7813, 0.01205, 0.75, 0.01, 0.7187, 0.01205, 0.6879, 0.01818, 0.6582, 0.02827, 0.63, 0.04215, 0.6039, 0.0596, 0.5803, 0.08029, 0.5596, 0.1039, 0.5422, 0.13, 0.5283, 0.1582, 0.5182, 0.1879, 0.5121, 0.2187, 0.51, 0.25, 0.5121, 0.2813, 0.5182, 0.3121, 0.5283, 0.3418, 0.5422, 0.37, 0.5596, 0.3961, 0.5803, 0.4197, 0.6039, 0.4404, 0.63, 0.4578, 0.6582, 0.4717, 0.6879, 0.4818, 0.7187, 0.4879])
me_cylinder_005.materials.append(mat_housing_trim)
me_cylinder_005.update()

# ---- objects
ob_diffused_pixel_tube = bpy.data.objects.new('Diffused pixel tube', me_cylinder_003)
ob_tube_end_cap = bpy.data.objects.new('Tube end cap', me_cylinder_004)
ob_tube_end_cap_001 = bpy.data.objects.new('Tube end cap.001', me_cylinder_005)
ob_fixture = bpy.data.objects.new('Fixture', None)
ob_body = bpy.data.objects.new('Body', None)
ob_emitter = bpy.data.objects.new('Emitter', None)

# ---- transforms, parenting, visibility, modifiers, constraints
ob_diffused_pixel_tube.parent = ob_body
ob_diffused_pixel_tube.location = (0.0, 0.0, 0.0009471)
ob_tube_end_cap.parent = ob_body
ob_tube_end_cap.location = (0.0, 0.0, 0.0009471)
ob_tube_end_cap_001.parent = ob_body
ob_tube_end_cap_001.location = (0.0, 0.0, 0.0009471)
ob_fixture.location = (0.0, 0.0, 0.0)
ob_body.parent = ob_fixture
ob_body.location = (0.0, 0.0, -0.0009471)
ob_emitter.parent = ob_fixture
ob_emitter.location = (0.0, 0.02647, 0.025)
ob_emitter.empty_display_type = 'ARROWS'
ob_emitter.empty_display_size = 0.035

# ---- collection membership
scene.collection.objects.link(ob_diffused_pixel_tube)
scene.collection.objects.link(ob_tube_end_cap)
scene.collection.objects.link(ob_tube_end_cap_001)
scene.collection.objects.link(ob_fixture)
scene.collection.objects.link(ob_body)
scene.collection.objects.link(ob_emitter)

# ---- scene / render settings (as saved in the file)
scene.frame_start = 1; scene.frame_end = 250; scene.frame_set(1)
scene.render.engine = 'BLENDER_WORKBENCH'
scene.render.resolution_x = 640
scene.render.resolution_y = 640
scene.render.bake_bias = 0.0
scene.render.bake_samples = 0
scene.render.compositor_device = 'GPU'
scene.eevee.use_volume_custom_range = False
scene.eevee.fast_gi_thickness_near = 0.1
scene.eevee.fast_gi_thickness_far = 0.0
scene.eevee.ray_tracing_options.screen_trace_thickness = 0.1
scene.view_settings.view_transform = 'Standard'
scene.view_settings.exposure = 0.6
bpy.context.view_layer.update()

# ---- added for rendering (the .blend has no active camera and no usable light): camera, sun
cam_auto = bpy.data.cameras.new('AutoCamera')
cam_auto.lens = 50.0
cam_auto.sensor_width = 36.0
cam_auto.clip_end = 1000.0
ob_auto_camera = bpy.data.objects.new('AutoCamera', cam_auto)
scene.collection.objects.link(ob_auto_camera)
ob_auto_camera.location = (0.927535, -1.11304, 0.767028)
ob_auto_camera.rotation_euler = (1.09748, -7.21219e-08, 0.694738)
scene.camera = ob_auto_camera
light_auto_sun = bpy.data.lights.new('AutoSun', 'SUN')
light_auto_sun.energy = 3.0
light_auto_sun.angle = 0.0523599
ob_auto_sun = bpy.data.objects.new('AutoSun', light_auto_sun)
scene.collection.objects.link(ob_auto_sun)
ob_auto_sun.rotation_euler = (0.872665, 0.174533, 0.523599)
bpy.context.view_layer.update()
